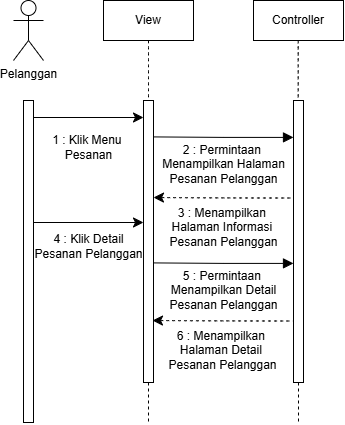

The diagram above was exported from draw.io. Its source (the exported page's mxGraphModel, read from the mxfile embedded in the PNG):
<mxGraphModel dx="768" dy="390" grid="1" gridSize="10" guides="1" tooltips="1" connect="1" arrows="1" fold="1" page="1" pageScale="1" pageWidth="827" pageHeight="1169" math="0" shadow="0">
  <root>
    <mxCell id="0" />
    <mxCell id="1" parent="0" />
    <mxCell id="mfC7IR2hC77ijpJAtAcL-1" value="Pelanggan" style="shape=umlActor;verticalLabelPosition=bottom;verticalAlign=top;html=1;" vertex="1" parent="1">
      <mxGeometry x="184" y="98" width="30" height="60" as="geometry" />
    </mxCell>
    <mxCell id="mfC7IR2hC77ijpJAtAcL-2" value="View" style="html=1;whiteSpace=wrap;" vertex="1" parent="1">
      <mxGeometry x="274" y="98" width="90" height="40" as="geometry" />
    </mxCell>
    <mxCell id="mfC7IR2hC77ijpJAtAcL-3" value="Controller" style="html=1;whiteSpace=wrap;" vertex="1" parent="1">
      <mxGeometry x="424" y="98" width="90" height="40" as="geometry" />
    </mxCell>
    <mxCell id="mfC7IR2hC77ijpJAtAcL-4" value="" style="html=1;points=[[0,0,0,0,5],[0,1,0,0,-5],[1,0,0,0,5],[1,1,0,0,-5]];perimeter=orthogonalPerimeter;outlineConnect=0;targetShapes=umlLifeline;portConstraint=eastwest;newEdgeStyle={&quot;curved&quot;:0,&quot;rounded&quot;:0};" vertex="1" parent="1">
      <mxGeometry x="194" y="198" width="10" height="322" as="geometry" />
    </mxCell>
    <mxCell id="mfC7IR2hC77ijpJAtAcL-5" style="edgeStyle=none;curved=0;rounded=0;orthogonalLoop=1;jettySize=auto;html=1;fontSize=12;startSize=8;endSize=8;dashed=1;endArrow=none;endFill=0;" edge="1" parent="1" source="mfC7IR2hC77ijpJAtAcL-7">
      <mxGeometry relative="1" as="geometry">
        <mxPoint x="319" y="360" as="targetPoint" />
      </mxGeometry>
    </mxCell>
    <mxCell id="mfC7IR2hC77ijpJAtAcL-6" style="edgeStyle=none;curved=0;rounded=0;orthogonalLoop=1;jettySize=auto;html=1;fontSize=12;startSize=8;endSize=8;dashed=1;endArrow=none;endFill=0;" edge="1" parent="1" source="mfC7IR2hC77ijpJAtAcL-7">
      <mxGeometry relative="1" as="geometry">
        <mxPoint x="319" y="520" as="targetPoint" />
      </mxGeometry>
    </mxCell>
    <mxCell id="mfC7IR2hC77ijpJAtAcL-7" value="" style="html=1;points=[[0,0,0,0,5],[0,1,0,0,-5],[1,0,0,0,5],[1,1,0,0,-5]];perimeter=orthogonalPerimeter;outlineConnect=0;targetShapes=umlLifeline;portConstraint=eastwest;newEdgeStyle={&quot;curved&quot;:0,&quot;rounded&quot;:0};" vertex="1" parent="1">
      <mxGeometry x="314" y="198" width="10" height="282" as="geometry" />
    </mxCell>
    <mxCell id="mfC7IR2hC77ijpJAtAcL-8" style="edgeStyle=none;curved=0;rounded=0;orthogonalLoop=1;jettySize=auto;html=1;exitX=1;exitY=0;exitDx=0;exitDy=5;exitPerimeter=0;entryX=0;entryY=0;entryDx=0;entryDy=5;entryPerimeter=0;fontSize=12;startSize=8;endSize=8;" edge="1" parent="1">
      <mxGeometry relative="1" as="geometry">
        <mxPoint x="204" y="215" as="sourcePoint" />
        <mxPoint x="314" y="215" as="targetPoint" />
      </mxGeometry>
    </mxCell>
    <mxCell id="mfC7IR2hC77ijpJAtAcL-9" value="&lt;font style=&quot;font-size: 12px;&quot;&gt;1 : Klik Menu&amp;nbsp;&lt;/font&gt;&lt;div&gt;Pesanan&lt;/div&gt;" style="text;html=1;align=center;verticalAlign=middle;resizable=0;points=[];autosize=1;strokeColor=none;fillColor=none;fontSize=12;" vertex="1" parent="1">
      <mxGeometry x="209" y="225" width="100" height="40" as="geometry" />
    </mxCell>
    <mxCell id="mfC7IR2hC77ijpJAtAcL-10" style="edgeStyle=none;curved=0;rounded=0;orthogonalLoop=1;jettySize=auto;html=1;fontSize=12;startSize=8;endSize=8;endArrow=none;endFill=0;dashed=1;" edge="1" parent="1" source="mfC7IR2hC77ijpJAtAcL-12">
      <mxGeometry relative="1" as="geometry">
        <mxPoint x="469" y="360" as="targetPoint" />
      </mxGeometry>
    </mxCell>
    <mxCell id="mfC7IR2hC77ijpJAtAcL-11" style="edgeStyle=none;curved=0;rounded=0;orthogonalLoop=1;jettySize=auto;html=1;fontSize=12;startSize=8;endSize=8;dashed=1;endArrow=none;endFill=0;" edge="1" parent="1" source="mfC7IR2hC77ijpJAtAcL-12">
      <mxGeometry relative="1" as="geometry">
        <mxPoint x="469" y="520" as="targetPoint" />
      </mxGeometry>
    </mxCell>
    <mxCell id="mfC7IR2hC77ijpJAtAcL-12" value="" style="html=1;points=[[0,0,0,0,5],[0,1,0,0,-5],[1,0,0,0,5],[1,1,0,0,-5]];perimeter=orthogonalPerimeter;outlineConnect=0;targetShapes=umlLifeline;portConstraint=eastwest;newEdgeStyle={&quot;curved&quot;:0,&quot;rounded&quot;:0};" vertex="1" parent="1">
      <mxGeometry x="464" y="198" width="10" height="282" as="geometry" />
    </mxCell>
    <mxCell id="mfC7IR2hC77ijpJAtAcL-13" style="edgeStyle=none;curved=1;rounded=0;orthogonalLoop=1;jettySize=auto;html=1;fontSize=12;startSize=8;endSize=8;endArrow=none;endFill=0;dashed=1;" edge="1" parent="1" source="mfC7IR2hC77ijpJAtAcL-2" target="mfC7IR2hC77ijpJAtAcL-7">
      <mxGeometry relative="1" as="geometry" />
    </mxCell>
    <mxCell id="mfC7IR2hC77ijpJAtAcL-14" style="edgeStyle=none;curved=1;rounded=0;orthogonalLoop=1;jettySize=auto;html=1;fontSize=12;startSize=8;endSize=8;endArrow=none;endFill=0;dashed=1;" edge="1" parent="1">
      <mxGeometry relative="1" as="geometry">
        <mxPoint x="468.7" y="138" as="sourcePoint" />
        <mxPoint x="468.7" y="198" as="targetPoint" />
      </mxGeometry>
    </mxCell>
    <mxCell id="mfC7IR2hC77ijpJAtAcL-15" value="" style="endArrow=block;endFill=1;html=1;edgeStyle=orthogonalEdgeStyle;align=left;verticalAlign=top;rounded=0;fontSize=12;startSize=8;endSize=8;curved=1;entryX=0;entryY=0.444;entryDx=0;entryDy=0;entryPerimeter=0;" edge="1" parent="1">
      <mxGeometry x="-1" relative="1" as="geometry">
        <mxPoint x="324" y="234.41" as="sourcePoint" />
        <mxPoint x="464" y="234.91" as="targetPoint" />
      </mxGeometry>
    </mxCell>
    <mxCell id="mfC7IR2hC77ijpJAtAcL-16" value="&lt;font style=&quot;font-size: 12px;&quot;&gt;2 : Permintaan&amp;nbsp;&lt;/font&gt;&lt;div&gt;Menampilkan Halaman&lt;/div&gt;&lt;div&gt;&lt;span style=&quot;background-color: initial;&quot;&gt;Pesanan Pelanggan&lt;/span&gt;&lt;/div&gt;" style="text;html=1;align=center;verticalAlign=middle;resizable=0;points=[];autosize=1;strokeColor=none;fillColor=none;fontSize=12;" vertex="1" parent="1">
      <mxGeometry x="319" y="232" width="150" height="60" as="geometry" />
    </mxCell>
    <mxCell id="mfC7IR2hC77ijpJAtAcL-17" value="" style="endArrow=none;endFill=0;html=1;edgeStyle=orthogonalEdgeStyle;align=left;verticalAlign=top;rounded=0;fontSize=12;startSize=8;endSize=8;curved=1;entryX=0;entryY=0.444;entryDx=0;entryDy=0;entryPerimeter=0;startArrow=classic;startFill=1;dashed=1;" edge="1" parent="1">
      <mxGeometry x="-1" relative="1" as="geometry">
        <mxPoint x="324" y="295" as="sourcePoint" />
        <mxPoint x="464" y="295.5" as="targetPoint" />
      </mxGeometry>
    </mxCell>
    <mxCell id="mfC7IR2hC77ijpJAtAcL-18" value="&lt;div&gt;&lt;font style=&quot;font-size: 12px;&quot;&gt;3 : Menampilkan&amp;nbsp;&lt;/font&gt;&lt;/div&gt;&lt;div&gt;&lt;font style=&quot;font-size: 12px;&quot;&gt;Halaman&amp;nbsp;&lt;/font&gt;&lt;span style=&quot;background-color: initial;&quot;&gt;Informasi&amp;nbsp;&lt;/span&gt;&lt;/div&gt;&lt;div&gt;Pesanan Pelanggan&lt;/div&gt;" style="text;html=1;align=center;verticalAlign=middle;resizable=0;points=[];autosize=1;strokeColor=none;fillColor=none;fontSize=12;" vertex="1" parent="1">
      <mxGeometry x="329" y="295" width="130" height="60" as="geometry" />
    </mxCell>
    <mxCell id="mfC7IR2hC77ijpJAtAcL-19" style="edgeStyle=none;curved=0;rounded=0;orthogonalLoop=1;jettySize=auto;html=1;exitX=1;exitY=0;exitDx=0;exitDy=5;exitPerimeter=0;entryX=0;entryY=0;entryDx=0;entryDy=5;entryPerimeter=0;fontSize=12;startSize=8;endSize=8;" edge="1" parent="1">
      <mxGeometry relative="1" as="geometry">
        <mxPoint x="204" y="320" as="sourcePoint" />
        <mxPoint x="314" y="320" as="targetPoint" />
      </mxGeometry>
    </mxCell>
    <mxCell id="mfC7IR2hC77ijpJAtAcL-20" value="&lt;font style=&quot;font-size: 12px;&quot;&gt;4 : Klik Detail&lt;/font&gt;&lt;div&gt;Pesanan Pelanggan&lt;/div&gt;" style="text;html=1;align=center;verticalAlign=middle;resizable=0;points=[];autosize=1;strokeColor=none;fillColor=none;fontSize=12;" vertex="1" parent="1">
      <mxGeometry x="194" y="324" width="130" height="40" as="geometry" />
    </mxCell>
    <mxCell id="mfC7IR2hC77ijpJAtAcL-21" value="" style="endArrow=block;endFill=1;html=1;edgeStyle=orthogonalEdgeStyle;align=left;verticalAlign=top;rounded=0;fontSize=12;startSize=8;endSize=8;curved=1;entryX=0;entryY=0.444;entryDx=0;entryDy=0;entryPerimeter=0;" edge="1" parent="1">
      <mxGeometry x="-1" relative="1" as="geometry">
        <mxPoint x="324" y="360.40999999999997" as="sourcePoint" />
        <mxPoint x="464" y="360.90999999999997" as="targetPoint" />
      </mxGeometry>
    </mxCell>
    <mxCell id="mfC7IR2hC77ijpJAtAcL-22" value="&lt;font style=&quot;font-size: 12px;&quot;&gt;5 : Permintaan&amp;nbsp;&lt;/font&gt;&lt;div&gt;Menampilkan Detail&lt;/div&gt;&lt;div&gt;Pesanan Pelanggan&lt;/div&gt;" style="text;html=1;align=center;verticalAlign=middle;resizable=0;points=[];autosize=1;strokeColor=none;fillColor=none;fontSize=12;" vertex="1" parent="1">
      <mxGeometry x="329" y="358" width="130" height="60" as="geometry" />
    </mxCell>
    <mxCell id="mfC7IR2hC77ijpJAtAcL-23" value="" style="endArrow=none;endFill=0;html=1;edgeStyle=orthogonalEdgeStyle;align=left;verticalAlign=top;rounded=0;fontSize=12;startSize=8;endSize=8;curved=1;entryX=0;entryY=0.444;entryDx=0;entryDy=0;entryPerimeter=0;startArrow=classic;startFill=1;dashed=1;" edge="1" parent="1">
      <mxGeometry x="-1" relative="1" as="geometry">
        <mxPoint x="323" y="418" as="sourcePoint" />
        <mxPoint x="463" y="418.5" as="targetPoint" />
      </mxGeometry>
    </mxCell>
    <mxCell id="mfC7IR2hC77ijpJAtAcL-24" value="&lt;div&gt;&lt;font style=&quot;font-size: 12px;&quot;&gt;6 : Menampilkan&amp;nbsp;&lt;/font&gt;&lt;/div&gt;&lt;div&gt;&lt;font style=&quot;font-size: 12px;&quot;&gt;Halaman&amp;nbsp;&lt;/font&gt;&lt;span style=&quot;background-color: initial;&quot;&gt;Detail&amp;nbsp;&lt;/span&gt;&lt;/div&gt;&lt;div&gt;Pesanan Pelanggan&lt;/div&gt;" style="text;html=1;align=center;verticalAlign=middle;resizable=0;points=[];autosize=1;strokeColor=none;fillColor=none;fontSize=12;" vertex="1" parent="1">
      <mxGeometry x="328" y="418" width="130" height="60" as="geometry" />
    </mxCell>
  </root>
</mxGraphModel>